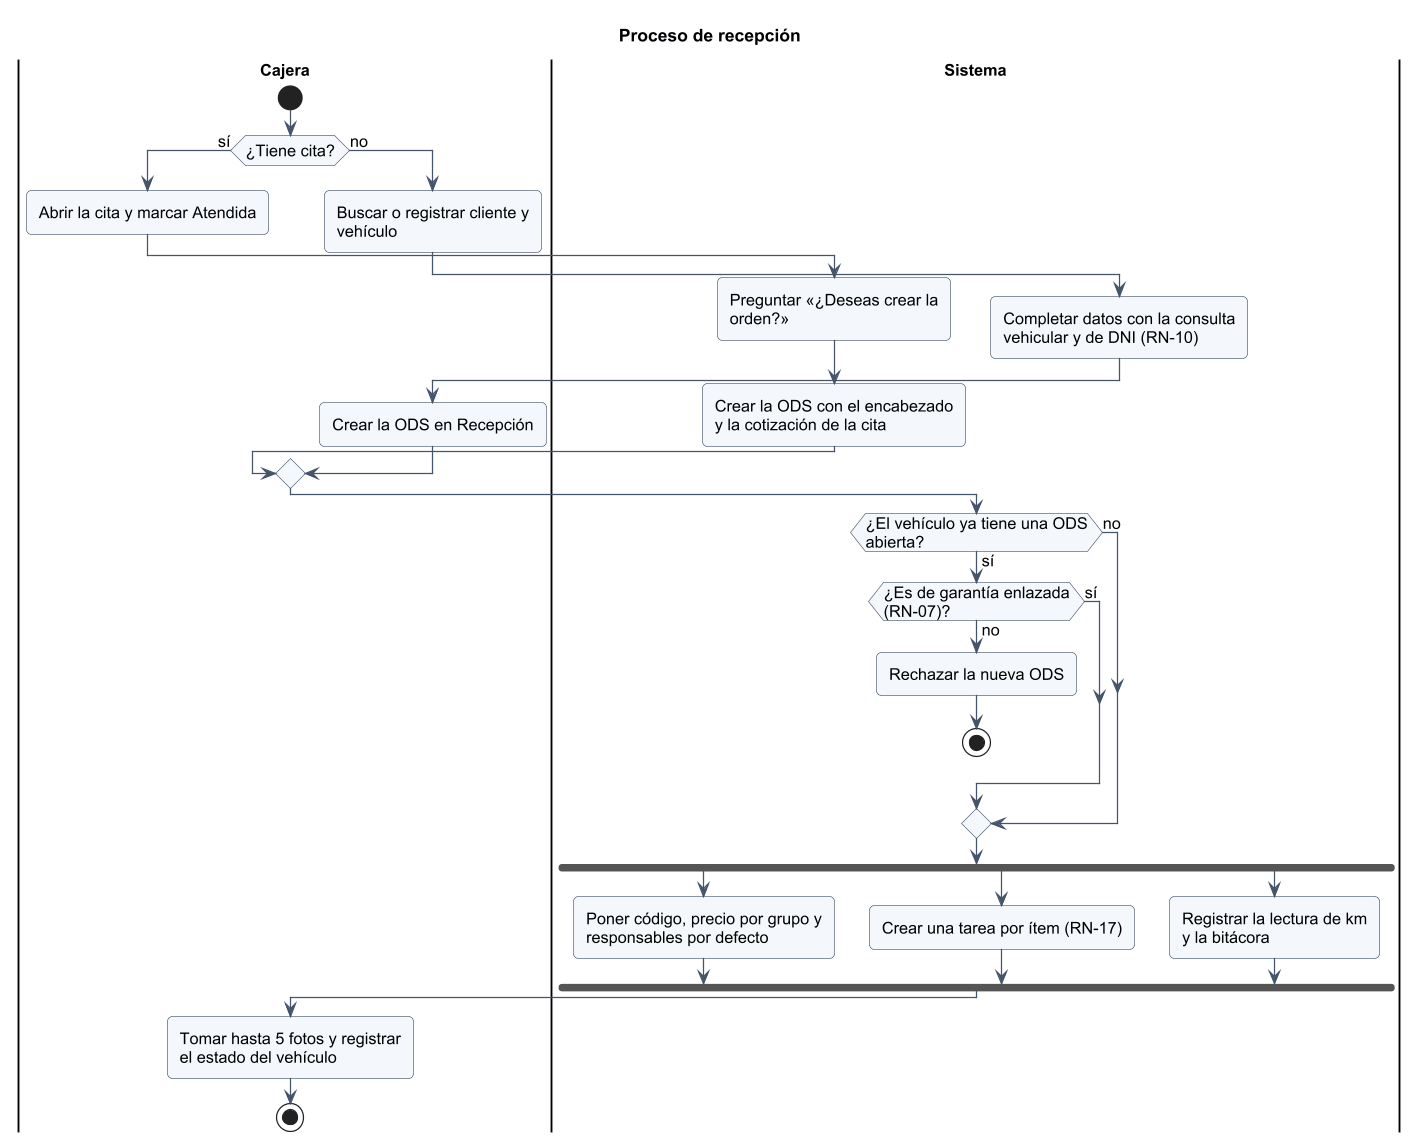

The diagram above was rendered by PlantUML. Its source (embedded in the PNG):
@startuml
!include _estilo.iuml
title Proceso de recepción
|Cajera|
start
if (¿Tiene cita?) then (sí)
  :Abrir la cita y marcar Atendida;
  |Sistema|
  :Preguntar «¿Deseas crear la orden?»;
  :Crear la ODS con el encabezado\ny la cotización de la cita;
else (no)
  |Cajera|
  :Buscar o registrar cliente y vehículo;
  |Sistema|
  :Completar datos con la consulta\nvehicular y de DNI (RN-10);
  |Cajera|
  :Crear la ODS en Recepción;
endif
|Sistema|
if (¿El vehículo ya tiene una ODS abierta?) then (sí)
  if (¿Es de garantía enlazada (RN-07)?) then (sí)
  else (no)
    :Rechazar la nueva ODS;
    stop
  endif
else (no)
endif
fork
  :Poner código, precio por grupo y\nresponsables por defecto;
fork again
  :Crear una tarea por ítem (RN-17);
fork again
  :Registrar la lectura de km\ny la bitácora;
end fork
|Cajera|
:Tomar hasta 5 fotos y registrar\nel estado del vehículo;
stop
@enduml